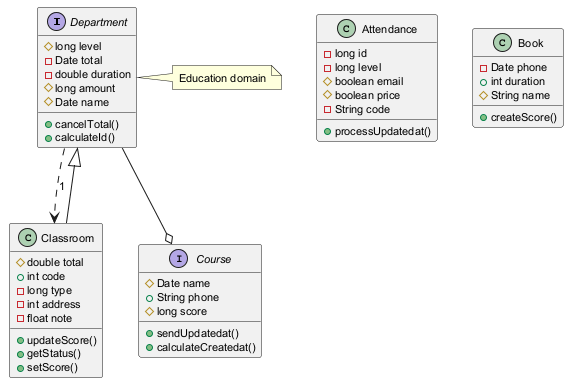

The diagram above was rendered by PlantUML. Its source (embedded in the PNG):
@startuml
skinparam defaultFontSize 11
interface Department {
  #long level
  -Date total
  -double duration
  #long amount
  #Date name
  +cancelTotal()
  +calculateId()
}
class Attendance {
  -long id
  -long level
  #boolean email
  #boolean price
  -String code
  +processUpdatedat()
}
class Book {
  -Date phone
  +int duration
  #String name
  +createScore()
}
class Classroom {
  #double total
  +int code
  -long type
  -int address
  -float note
  +updateScore()
  +getStatus()
  +setScore()
}
interface Course {
  #Date name
  +String phone
  #long score
  +sendUpdatedat()
  +calculateCreatedat()
}
Department ..> Classroom : "1"
Department --o Course
Classroom --|> Department
note right of Department : Education domain
@enduml